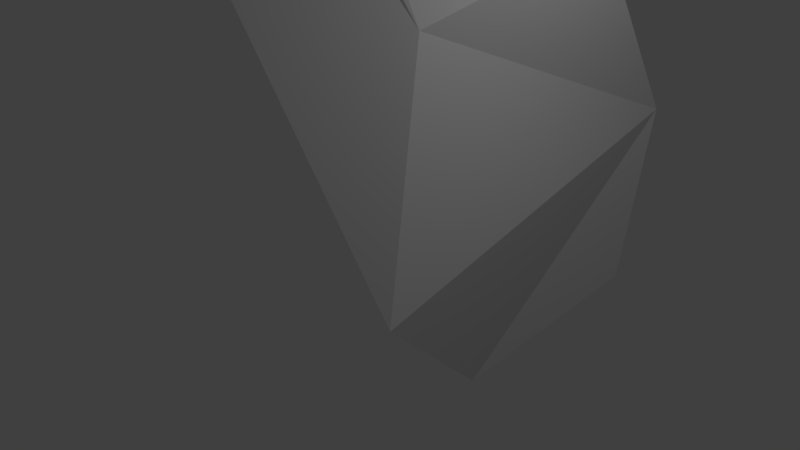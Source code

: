 # Source: acai_branch.blend  (saved by Blender 2.79.0; exported with 4.5.12 LTS)
import bpy
from mathutils import Matrix  # noqa: F401  (used for matrix-valued properties, if any)

bpy.ops.wm.read_factory_settings(use_empty=True)
scene = bpy.context.scene
scene.name = 'Scene'

# ---- collections
col_collection_1 = bpy.data.collections.new('Collection 1'); scene.collection.children.link(col_collection_1)

# ---- materials (node trees are filled in below, after node groups)
mat_1 = bpy.data.materials.new('1')
mat_1.alpha_threshold = 0.0
mat_1.use_transparent_shadow = False
mat_1.roughness = 0.5
mat_1.line_color = (0.0, 0.0, 0.0, 1.0)

# ---- material node trees

# ---- world
world_world = bpy.data.worlds.new('World'); scene.world = world_world
world_world.color = (0.05088, 0.05088, 0.05088)
world_world.use_sun_shadow = False
world_world.sun_shadow_jitter_overblur = 0.0
world_world.cycles.sampling_method = 'MANUAL'

# ---- cameras
cam_camera = bpy.data.cameras.new('Camera')
cam_camera.clip_end = 100.0
cam_camera.lens = 35.0
cam_camera.sensor_width = 32.0
cam_camera.sensor_height = 18.0
cam_camera.ortho_scale = 7.314
cam_camera.dof.focus_distance = 0.0
cam_camera.dof.aperture_fstop = 128.0

# ---- lights
light_lamp = bpy.data.lights.new('Lamp', 'POINT')
light_lamp.transmission_factor = 0.0
light_lamp.cutoff_distance = 30.0
light_lamp.energy = 100.0
light_lamp.shadow_buffer_clip_start = 1.001
light_lamp.shadow_soft_size = 0.1
light_lamp.shadow_maximum_resolution = 0.006
light_lamp.use_absolute_resolution = True

# ---- meshes
me_cube = bpy.data.meshes.new('Cube')
me_cube.from_pydata([(0.1481, 0.4049, 0.1368), (0.1986, -0.1465, 0.04228), (-0.7555, 0.1986, 1.415), (-0.8438, -0.1598, 1.341), (-2.004, -0.02014, 2.681), (-2.117, -0.2712, 2.498), (-3.111, -0.0216, 3.377), (-3.173, -0.2099, 3.363), (-3.075, -0.003955, 3.198), (-3.182, -0.1321, 3.202), (-2.134, -2.6e-05, 2.474), (-1.955, -0.2252, 2.647), (-0.9075, 0.1242, 1.208), (-0.9149, -0.03714, 1.232), (-0.8255, -0.1074, 1.512), (-0.5427, 0.0483, 1.309), (0.1571, 0.3378, -0.09957), (0.1202, 0.07482, -0.1734), (0.1117, -0.02345, 0.3125), (0.1486, 0.2396, 0.3864)], [], [(6, 4, 10), (4, 11, 14), (12, 16, 17), (0, 19, 18), (10, 12, 13), (7, 9, 5), (11, 5, 3), (11, 3, 14), (7, 5, 11), (4, 12, 10), (2, 16, 12), (4, 2, 12), (15, 19, 0), (3, 13, 17), (4, 15, 2), (15, 14, 18), (17, 16, 0), (3, 1, 18), (2, 0, 16), (6, 10, 8), (3, 18, 14), (17, 0, 1), (8, 10, 5), (8, 5, 9), (4, 14, 15), (7, 11, 4), (7, 6, 8, 9), (7, 4, 6), (15, 0, 2), (5, 13, 3), (10, 13, 5), (0, 18, 1), (12, 17, 13), (15, 18, 19), (3, 17, 1)])
_k = set([(0, 1), (0, 2), (0, 15), (0, 16), (0, 17), (0, 18), (0, 19), (1, 3), (1, 17), (1, 18), (2, 4), (2, 12), (2, 15), (2, 16), (3, 5), (3, 11), (3, 13), (3, 14), (3, 17), (3, 18), (4, 6), (4, 7), (4, 10), (4, 11), (4, 12), (4, 14), (4, 15), (5, 7), (5, 8), (5, 9), (5, 10), (5, 11), (5, 13), (6, 7), (6, 8), (6, 10), (7, 9), (7, 11), (8, 9), (8, 10), (10, 12), (10, 13), (11, 14), (12, 13), (12, 16), (12, 17), (13, 17), (14, 15), (14, 18), (15, 18), (15, 19), (16, 17), (18, 19)])
me_cube.attributes.new('sharp_edge', 'BOOLEAN', 'EDGE').data.foreach_set('value', [ (min(e.vertices), max(e.vertices)) in _k for e in me_cube.edges])
_uv = me_cube.uv_layers.new(name='UVMap')
_uv.uv.foreach_set('vector', [0.8323, 0.3353, 0.8323, 0.6657, 0.6687, 0.6657, 0.3323, 0.6687, 0.3323, 0.8323, 0.002002, 0.8323, 0.6657, 0.002002, 0.6657, 0.3323, 0.502, 0.3323, 0.8323, 0.8353, 0.8323, 0.999, 0.6687, 0.999, 0.3353, 0.999, 0.6657, 0.8353, 0.6657, 0.999, 0.6687, 0.3323, 0.8323, 0.3323, 0.8323, 0.002002, 0.001001, 0.6677, 0.001001, 0.8313, 0.3313, 0.6677, 0.002002, 0.999, 0.3323, 0.8353, 0.3323, 0.999, 0.3353, 0.6657, 0.6657, 0.6657, 0.6657, 0.502, 0.8353, 0.3323, 0.999, 0.002002, 0.999, 0.3323, 0.1687, 0.3323, 0.3323, 0.002002, 0.3323, 0.3323, 0.8343, 0.3313, 0.8343, 0.001001, 0.998, 0.001001, 0.999, 0.3353, 0.999, 0.6657, 0.8353, 0.6657, 0.3343, 0.998, 0.3343, 0.8343, 0.6647, 0.8343, 0.1657, 0.002002, 0.002002, 0.3323, 0.1657, 0.3323, 0.8343, 0.3343, 0.998, 0.3343, 0.8343, 0.6647, 0.6677, 0.998, 0.6677, 0.8343, 0.8313, 0.8343, 0.3353, 0.499, 0.6657, 0.3353, 0.6657, 0.499, 0.3313, 0.8343, 0.001001, 0.8343, 0.001001, 0.998, 0.6657, 0.6687, 0.3353, 0.8323, 0.6657, 0.8323, 0.6677, 0.3343, 0.6677, 0.6647, 0.8313, 0.3343, 0.3323, 0.6657, 0.002002, 0.6657, 0.3323, 0.502, 0.002002, 0.499, 0.3323, 0.499, 0.3323, 0.3353, 0.3343, 0.6677, 0.6647, 0.6677, 0.3343, 0.8313, 0.001001, 0.3313, 0.001001, 0.001001, 0.1647, 0.001001, 0.6647, 0.501, 0.3343, 0.6647, 0.3343, 0.501, 0.8323, 0.6677, 0.6677, 0.6677, 0.6677, 0.8323, 0.8323, 0.8323, 0.8313, 0.001001, 0.6677, 0.3313, 0.6677, 0.001001, 0.3343, 0.3343, 0.6647, 0.3343, 0.3343, 0.498, 0.499, 0.002002, 0.3353, 0.3323, 0.499, 0.3323, 0.501, 0.001001, 0.501, 0.3313, 0.6647, 0.001001, 0.3313, 0.501, 0.001001, 0.501, 0.001001, 0.6647, 0.3343, 0.001001, 0.3343, 0.3313, 0.498, 0.001001, 0.3313, 0.3343, 0.001001, 0.498, 0.001001, 0.3343, 0.1677, 0.3313, 0.3313, 0.001001, 0.1677, 0.001001])
me_cube.materials.append(mat_1)
me_cube.use_remesh_preserve_volume = False
me_cube.use_remesh_preserve_attributes = False
me_cube.use_mirror_vertex_groups = False
me_cube.update()

# ---- objects
ob_cube = bpy.data.objects.new('Cube', me_cube)
ob_lamp = bpy.data.objects.new('Lamp', light_lamp)
ob_camera = bpy.data.objects.new('Camera', cam_camera)

# ---- transforms, parenting, visibility, modifiers, constraints
ob_cube.location = (0.0, 0.0, 0.0)
ob_cube.scale = (10.0, 10.0, 10.0)
ob_cube.lock_rotations_4d = False
ob_cube.empty_display_type = 'ARROWS'
ob_cube.lineart.crease_threshold = 0.0
ob_lamp.location = (4.076, 1.005, 5.904)
ob_lamp.rotation_euler = (0.6503, 0.05522, 1.866)
ob_lamp.lock_rotations_4d = False
ob_lamp.empty_display_type = 'ARROWS'
ob_lamp.color = (0.0, 0.0, 0.0, 0.0)
ob_lamp.lineart.crease_threshold = 0.0
ob_camera.location = (7.481, -6.508, 5.344)
ob_camera.rotation_euler = (1.109, 0.0, 0.8149)
ob_camera.lock_rotations_4d = False
ob_camera.empty_display_type = 'ARROWS'
ob_camera.color = (0.0, 0.0, 0.0, 0.0)
ob_camera.display_type = 'WIRE'
ob_camera.lineart.crease_threshold = 0.0

# ---- collection membership
col_collection_1.objects.link(ob_cube)
col_collection_1.objects.link(ob_lamp)
col_collection_1.objects.link(ob_camera)

# ---- scene / render settings (as saved in the file)
scene.camera = ob_camera
scene.frame_start = 1; scene.frame_end = 250; scene.frame_set(1)
scene.render.engine = 'BLENDER_EEVEE_NEXT'
scene.render.resolution_percentage = 50
scene.render.dither_intensity = 0.0
scene.cycles.use_denoising = False
scene.cycles.samples = 128
scene.cycles.sampling_pattern = 'TABULATED_SOBOL'
scene.cycles.use_adaptive_sampling = False
scene.cycles.use_light_tree = False
scene.cycles.blur_glossy = 0.0
scene.cycles.sample_clamp_indirect = 0.0
scene.view_settings.view_transform = 'Standard'
scene.unit_settings.scale_length = 0.01
bpy.context.view_layer.update()
